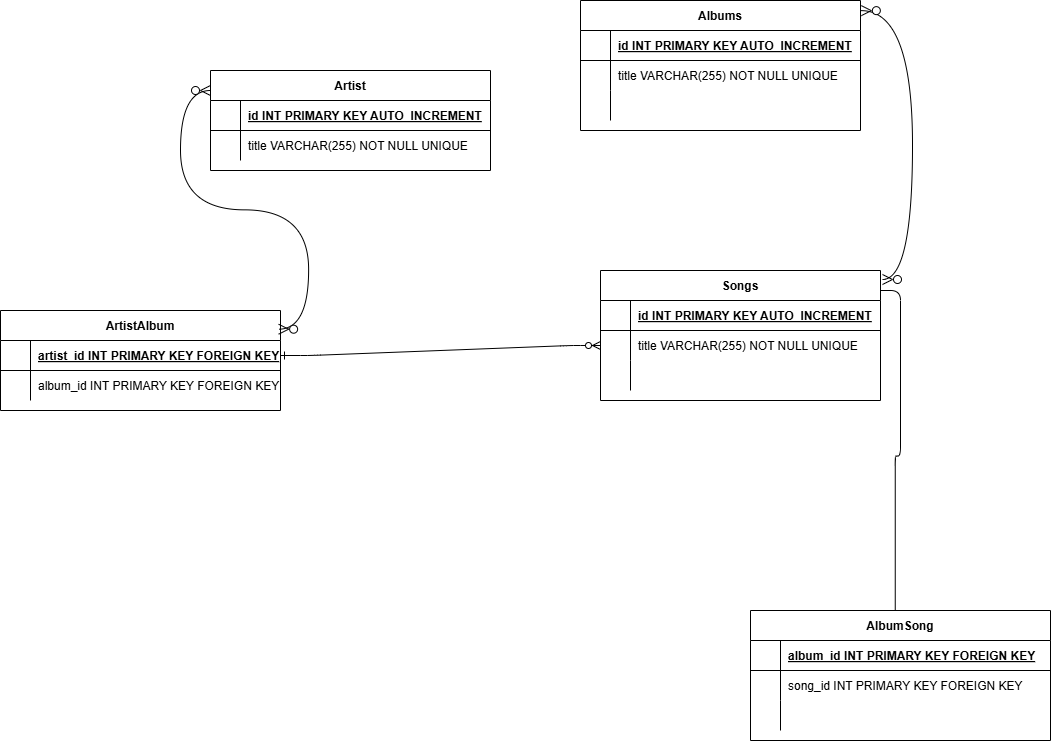

The diagram above was exported from draw.io. Its source (the exported page's mxGraphModel, read from the mxfile embedded in the PNG):
<mxGraphModel dx="1390" dy="2760" grid="1" gridSize="10" guides="1" tooltips="1" connect="1" arrows="1" fold="1" page="1" pageScale="1" pageWidth="850" pageHeight="1100" math="0" shadow="0" extFonts="Permanent Marker^https://fonts.googleapis.com/css?family=Permanent+Marker">
  <root>
    <mxCell id="0" />
    <mxCell id="1" parent="0" />
    <mxCell id="C-vyLk0tnHw3VtMMgP7b-1" value="" style="edgeStyle=entityRelationEdgeStyle;endArrow=ERzeroToMany;startArrow=ERone;endFill=1;startFill=0;" parent="1" source="C-vyLk0tnHw3VtMMgP7b-24" target="C-vyLk0tnHw3VtMMgP7b-6" edge="1">
      <mxGeometry width="100" height="100" relative="1" as="geometry">
        <mxPoint x="340" y="720" as="sourcePoint" />
        <mxPoint x="440" y="620" as="targetPoint" />
      </mxGeometry>
    </mxCell>
    <mxCell id="C-vyLk0tnHw3VtMMgP7b-12" value="" style="edgeStyle=entityRelationEdgeStyle;endArrow=ERzeroToMany;startArrow=ERone;endFill=1;startFill=0;entryX=0.979;entryY=0.162;entryDx=0;entryDy=0;entryPerimeter=0;" parent="1" edge="1">
      <mxGeometry width="100" height="100" relative="1" as="geometry">
        <mxPoint x="940" y="130" as="sourcePoint" />
        <mxPoint x="994.7500000000002" y="461.05999999999995" as="targetPoint" />
        <Array as="points">
          <mxPoint x="960" y="460" />
          <mxPoint x="1050" y="460" />
        </Array>
      </mxGeometry>
    </mxCell>
    <mxCell id="C-vyLk0tnHw3VtMMgP7b-2" value="Songs" style="shape=table;startSize=30;container=1;collapsible=1;childLayout=tableLayout;fixedRows=1;rowLines=0;fontStyle=1;align=center;resizeLast=1;" parent="1" vertex="1">
      <mxGeometry x="670" y="110" width="280" height="130" as="geometry" />
    </mxCell>
    <mxCell id="C-vyLk0tnHw3VtMMgP7b-3" value="" style="shape=partialRectangle;collapsible=0;dropTarget=0;pointerEvents=0;fillColor=none;points=[[0,0.5],[1,0.5]];portConstraint=eastwest;top=0;left=0;right=0;bottom=1;" parent="C-vyLk0tnHw3VtMMgP7b-2" vertex="1">
      <mxGeometry y="30" width="280" height="30" as="geometry" />
    </mxCell>
    <mxCell id="C-vyLk0tnHw3VtMMgP7b-4" value="" style="shape=partialRectangle;overflow=hidden;connectable=0;fillColor=none;top=0;left=0;bottom=0;right=0;fontStyle=1;" parent="C-vyLk0tnHw3VtMMgP7b-3" vertex="1">
      <mxGeometry width="30" height="30" as="geometry">
        <mxRectangle width="30" height="30" as="alternateBounds" />
      </mxGeometry>
    </mxCell>
    <mxCell id="C-vyLk0tnHw3VtMMgP7b-5" value="id INT PRIMARY KEY AUTO_INCREMENT" style="shape=partialRectangle;overflow=hidden;connectable=0;fillColor=none;top=0;left=0;bottom=0;right=0;align=left;spacingLeft=6;fontStyle=5;" parent="C-vyLk0tnHw3VtMMgP7b-3" vertex="1">
      <mxGeometry x="30" width="250" height="30" as="geometry">
        <mxRectangle width="250" height="30" as="alternateBounds" />
      </mxGeometry>
    </mxCell>
    <mxCell id="C-vyLk0tnHw3VtMMgP7b-6" value="" style="shape=partialRectangle;collapsible=0;dropTarget=0;pointerEvents=0;fillColor=none;points=[[0,0.5],[1,0.5]];portConstraint=eastwest;top=0;left=0;right=0;bottom=0;" parent="C-vyLk0tnHw3VtMMgP7b-2" vertex="1">
      <mxGeometry y="60" width="280" height="30" as="geometry" />
    </mxCell>
    <mxCell id="C-vyLk0tnHw3VtMMgP7b-7" value="" style="shape=partialRectangle;overflow=hidden;connectable=0;fillColor=none;top=0;left=0;bottom=0;right=0;" parent="C-vyLk0tnHw3VtMMgP7b-6" vertex="1">
      <mxGeometry width="30" height="30" as="geometry">
        <mxRectangle width="30" height="30" as="alternateBounds" />
      </mxGeometry>
    </mxCell>
    <mxCell id="C-vyLk0tnHw3VtMMgP7b-8" value="title VARCHAR(255) NOT NULL UNIQUE" style="shape=partialRectangle;overflow=hidden;connectable=0;fillColor=none;top=0;left=0;bottom=0;right=0;align=left;spacingLeft=6;" parent="C-vyLk0tnHw3VtMMgP7b-6" vertex="1">
      <mxGeometry x="30" width="250" height="30" as="geometry">
        <mxRectangle width="250" height="30" as="alternateBounds" />
      </mxGeometry>
    </mxCell>
    <mxCell id="C-vyLk0tnHw3VtMMgP7b-9" value="" style="shape=partialRectangle;collapsible=0;dropTarget=0;pointerEvents=0;fillColor=none;points=[[0,0.5],[1,0.5]];portConstraint=eastwest;top=0;left=0;right=0;bottom=0;" parent="C-vyLk0tnHw3VtMMgP7b-2" vertex="1">
      <mxGeometry y="90" width="280" height="30" as="geometry" />
    </mxCell>
    <mxCell id="C-vyLk0tnHw3VtMMgP7b-10" value="" style="shape=partialRectangle;overflow=hidden;connectable=0;fillColor=none;top=0;left=0;bottom=0;right=0;" parent="C-vyLk0tnHw3VtMMgP7b-9" vertex="1">
      <mxGeometry width="30" height="30" as="geometry">
        <mxRectangle width="30" height="30" as="alternateBounds" />
      </mxGeometry>
    </mxCell>
    <mxCell id="C-vyLk0tnHw3VtMMgP7b-11" value="" style="shape=partialRectangle;overflow=hidden;connectable=0;fillColor=none;top=0;left=0;bottom=0;right=0;align=left;spacingLeft=6;" parent="C-vyLk0tnHw3VtMMgP7b-9" vertex="1">
      <mxGeometry x="30" width="250" height="30" as="geometry">
        <mxRectangle width="250" height="30" as="alternateBounds" />
      </mxGeometry>
    </mxCell>
    <mxCell id="C-vyLk0tnHw3VtMMgP7b-13" value="AlbumSong" style="shape=table;startSize=30;container=1;collapsible=1;childLayout=tableLayout;fixedRows=1;rowLines=0;fontStyle=1;align=center;resizeLast=1;" parent="1" vertex="1">
      <mxGeometry x="820" y="450" width="300" height="130" as="geometry" />
    </mxCell>
    <mxCell id="C-vyLk0tnHw3VtMMgP7b-14" value="" style="shape=partialRectangle;collapsible=0;dropTarget=0;pointerEvents=0;fillColor=none;points=[[0,0.5],[1,0.5]];portConstraint=eastwest;top=0;left=0;right=0;bottom=1;" parent="C-vyLk0tnHw3VtMMgP7b-13" vertex="1">
      <mxGeometry y="30" width="300" height="30" as="geometry" />
    </mxCell>
    <mxCell id="C-vyLk0tnHw3VtMMgP7b-15" value="" style="shape=partialRectangle;overflow=hidden;connectable=0;fillColor=none;top=0;left=0;bottom=0;right=0;fontStyle=1;" parent="C-vyLk0tnHw3VtMMgP7b-14" vertex="1">
      <mxGeometry width="30" height="30" as="geometry">
        <mxRectangle width="30" height="30" as="alternateBounds" />
      </mxGeometry>
    </mxCell>
    <mxCell id="C-vyLk0tnHw3VtMMgP7b-16" value="album_id INT PRIMARY KEY FOREIGN KEY" style="shape=partialRectangle;overflow=hidden;connectable=0;fillColor=none;top=0;left=0;bottom=0;right=0;align=left;spacingLeft=6;fontStyle=5;" parent="C-vyLk0tnHw3VtMMgP7b-14" vertex="1">
      <mxGeometry x="30" width="270" height="30" as="geometry">
        <mxRectangle width="270" height="30" as="alternateBounds" />
      </mxGeometry>
    </mxCell>
    <mxCell id="C-vyLk0tnHw3VtMMgP7b-17" value="" style="shape=partialRectangle;collapsible=0;dropTarget=0;pointerEvents=0;fillColor=none;points=[[0,0.5],[1,0.5]];portConstraint=eastwest;top=0;left=0;right=0;bottom=0;" parent="C-vyLk0tnHw3VtMMgP7b-13" vertex="1">
      <mxGeometry y="60" width="300" height="30" as="geometry" />
    </mxCell>
    <mxCell id="C-vyLk0tnHw3VtMMgP7b-18" value="" style="shape=partialRectangle;overflow=hidden;connectable=0;fillColor=none;top=0;left=0;bottom=0;right=0;" parent="C-vyLk0tnHw3VtMMgP7b-17" vertex="1">
      <mxGeometry width="30" height="30" as="geometry">
        <mxRectangle width="30" height="30" as="alternateBounds" />
      </mxGeometry>
    </mxCell>
    <mxCell id="C-vyLk0tnHw3VtMMgP7b-19" value="song_id INT PRIMARY KEY FOREIGN KEY" style="shape=partialRectangle;overflow=hidden;connectable=0;fillColor=none;top=0;left=0;bottom=0;right=0;align=left;spacingLeft=6;" parent="C-vyLk0tnHw3VtMMgP7b-17" vertex="1">
      <mxGeometry x="30" width="270" height="30" as="geometry">
        <mxRectangle width="270" height="30" as="alternateBounds" />
      </mxGeometry>
    </mxCell>
    <mxCell id="C-vyLk0tnHw3VtMMgP7b-20" value="" style="shape=partialRectangle;collapsible=0;dropTarget=0;pointerEvents=0;fillColor=none;points=[[0,0.5],[1,0.5]];portConstraint=eastwest;top=0;left=0;right=0;bottom=0;" parent="C-vyLk0tnHw3VtMMgP7b-13" vertex="1">
      <mxGeometry y="90" width="300" height="30" as="geometry" />
    </mxCell>
    <mxCell id="C-vyLk0tnHw3VtMMgP7b-21" value="" style="shape=partialRectangle;overflow=hidden;connectable=0;fillColor=none;top=0;left=0;bottom=0;right=0;" parent="C-vyLk0tnHw3VtMMgP7b-20" vertex="1">
      <mxGeometry width="30" height="30" as="geometry">
        <mxRectangle width="30" height="30" as="alternateBounds" />
      </mxGeometry>
    </mxCell>
    <mxCell id="C-vyLk0tnHw3VtMMgP7b-22" value="" style="shape=partialRectangle;overflow=hidden;connectable=0;fillColor=none;top=0;left=0;bottom=0;right=0;align=left;spacingLeft=6;" parent="C-vyLk0tnHw3VtMMgP7b-20" vertex="1">
      <mxGeometry x="30" width="270" height="30" as="geometry">
        <mxRectangle width="270" height="30" as="alternateBounds" />
      </mxGeometry>
    </mxCell>
    <mxCell id="C-vyLk0tnHw3VtMMgP7b-23" value="ArtistAlbum" style="shape=table;startSize=30;container=1;collapsible=1;childLayout=tableLayout;fixedRows=1;rowLines=0;fontStyle=1;align=center;resizeLast=1;" parent="1" vertex="1">
      <mxGeometry x="70" y="150" width="280" height="100" as="geometry" />
    </mxCell>
    <mxCell id="C-vyLk0tnHw3VtMMgP7b-24" value="" style="shape=partialRectangle;collapsible=0;dropTarget=0;pointerEvents=0;fillColor=none;points=[[0,0.5],[1,0.5]];portConstraint=eastwest;top=0;left=0;right=0;bottom=1;" parent="C-vyLk0tnHw3VtMMgP7b-23" vertex="1">
      <mxGeometry y="30" width="280" height="30" as="geometry" />
    </mxCell>
    <mxCell id="C-vyLk0tnHw3VtMMgP7b-25" value="" style="shape=partialRectangle;overflow=hidden;connectable=0;fillColor=none;top=0;left=0;bottom=0;right=0;fontStyle=1;" parent="C-vyLk0tnHw3VtMMgP7b-24" vertex="1">
      <mxGeometry width="30" height="30" as="geometry">
        <mxRectangle width="30" height="30" as="alternateBounds" />
      </mxGeometry>
    </mxCell>
    <mxCell id="C-vyLk0tnHw3VtMMgP7b-26" value="artist_id INT PRIMARY KEY FOREIGN KEY" style="shape=partialRectangle;overflow=hidden;connectable=0;fillColor=none;top=0;left=0;bottom=0;right=0;align=left;spacingLeft=6;fontStyle=5;" parent="C-vyLk0tnHw3VtMMgP7b-24" vertex="1">
      <mxGeometry x="30" width="250" height="30" as="geometry">
        <mxRectangle width="250" height="30" as="alternateBounds" />
      </mxGeometry>
    </mxCell>
    <mxCell id="C-vyLk0tnHw3VtMMgP7b-27" value="" style="shape=partialRectangle;collapsible=0;dropTarget=0;pointerEvents=0;fillColor=none;points=[[0,0.5],[1,0.5]];portConstraint=eastwest;top=0;left=0;right=0;bottom=0;" parent="C-vyLk0tnHw3VtMMgP7b-23" vertex="1">
      <mxGeometry y="60" width="280" height="30" as="geometry" />
    </mxCell>
    <mxCell id="C-vyLk0tnHw3VtMMgP7b-28" value="" style="shape=partialRectangle;overflow=hidden;connectable=0;fillColor=none;top=0;left=0;bottom=0;right=0;" parent="C-vyLk0tnHw3VtMMgP7b-27" vertex="1">
      <mxGeometry width="30" height="30" as="geometry">
        <mxRectangle width="30" height="30" as="alternateBounds" />
      </mxGeometry>
    </mxCell>
    <mxCell id="C-vyLk0tnHw3VtMMgP7b-29" value="album_id INT PRIMARY KEY FOREIGN KEY" style="shape=partialRectangle;overflow=hidden;connectable=0;fillColor=none;top=0;left=0;bottom=0;right=0;align=left;spacingLeft=6;" parent="C-vyLk0tnHw3VtMMgP7b-27" vertex="1">
      <mxGeometry x="30" width="250" height="30" as="geometry">
        <mxRectangle width="250" height="30" as="alternateBounds" />
      </mxGeometry>
    </mxCell>
    <mxCell id="IddGyW5BNPwz1ll-Y_23-2" value="" style="edgeStyle=entityRelationEdgeStyle;fontSize=12;html=1;endArrow=ERzeroToMany;endFill=1;startArrow=ERzeroToMany;rounded=0;startSize=8;endSize=8;curved=1;exitX=0.804;exitY=0.037;exitDx=0;exitDy=0;exitPerimeter=0;" edge="1" parent="1">
      <mxGeometry width="100" height="100" relative="1" as="geometry">
        <mxPoint x="348.1199999999999" y="168.70000000000005" as="sourcePoint" />
        <mxPoint x="280" y="-70" as="targetPoint" />
        <Array as="points">
          <mxPoint x="90" y="-310" />
          <mxPoint x="233" y="85" />
          <mxPoint x="230" y="50" />
        </Array>
      </mxGeometry>
    </mxCell>
    <mxCell id="IddGyW5BNPwz1ll-Y_23-3" value="Artist" style="shape=table;startSize=30;container=1;collapsible=1;childLayout=tableLayout;fixedRows=1;rowLines=0;fontStyle=1;align=center;resizeLast=1;" vertex="1" parent="1">
      <mxGeometry x="280" y="-90" width="280" height="100" as="geometry" />
    </mxCell>
    <mxCell id="IddGyW5BNPwz1ll-Y_23-4" value="" style="shape=partialRectangle;collapsible=0;dropTarget=0;pointerEvents=0;fillColor=none;points=[[0,0.5],[1,0.5]];portConstraint=eastwest;top=0;left=0;right=0;bottom=1;" vertex="1" parent="IddGyW5BNPwz1ll-Y_23-3">
      <mxGeometry y="30" width="280" height="30" as="geometry" />
    </mxCell>
    <mxCell id="IddGyW5BNPwz1ll-Y_23-5" value="" style="shape=partialRectangle;overflow=hidden;connectable=0;fillColor=none;top=0;left=0;bottom=0;right=0;fontStyle=1;" vertex="1" parent="IddGyW5BNPwz1ll-Y_23-4">
      <mxGeometry width="30" height="30" as="geometry">
        <mxRectangle width="30" height="30" as="alternateBounds" />
      </mxGeometry>
    </mxCell>
    <mxCell id="IddGyW5BNPwz1ll-Y_23-6" value="id INT PRIMARY KEY AUTO_INCREMENT" style="shape=partialRectangle;overflow=hidden;connectable=0;fillColor=none;top=0;left=0;bottom=0;right=0;align=left;spacingLeft=6;fontStyle=5;" vertex="1" parent="IddGyW5BNPwz1ll-Y_23-4">
      <mxGeometry x="30" width="250" height="30" as="geometry">
        <mxRectangle width="250" height="30" as="alternateBounds" />
      </mxGeometry>
    </mxCell>
    <mxCell id="IddGyW5BNPwz1ll-Y_23-7" value="" style="shape=partialRectangle;collapsible=0;dropTarget=0;pointerEvents=0;fillColor=none;points=[[0,0.5],[1,0.5]];portConstraint=eastwest;top=0;left=0;right=0;bottom=0;" vertex="1" parent="IddGyW5BNPwz1ll-Y_23-3">
      <mxGeometry y="60" width="280" height="30" as="geometry" />
    </mxCell>
    <mxCell id="IddGyW5BNPwz1ll-Y_23-8" value="" style="shape=partialRectangle;overflow=hidden;connectable=0;fillColor=none;top=0;left=0;bottom=0;right=0;" vertex="1" parent="IddGyW5BNPwz1ll-Y_23-7">
      <mxGeometry width="30" height="30" as="geometry">
        <mxRectangle width="30" height="30" as="alternateBounds" />
      </mxGeometry>
    </mxCell>
    <mxCell id="IddGyW5BNPwz1ll-Y_23-9" value="title VARCHAR(255) NOT NULL UNIQUE" style="shape=partialRectangle;overflow=hidden;connectable=0;fillColor=none;top=0;left=0;bottom=0;right=0;align=left;spacingLeft=6;" vertex="1" parent="IddGyW5BNPwz1ll-Y_23-7">
      <mxGeometry x="30" width="250" height="30" as="geometry">
        <mxRectangle width="250" height="30" as="alternateBounds" />
      </mxGeometry>
    </mxCell>
    <mxCell id="IddGyW5BNPwz1ll-Y_23-10" value="Albums" style="shape=table;startSize=30;container=1;collapsible=1;childLayout=tableLayout;fixedRows=1;rowLines=0;fontStyle=1;align=center;resizeLast=1;" vertex="1" parent="1">
      <mxGeometry x="650" y="-160" width="280" height="130" as="geometry" />
    </mxCell>
    <mxCell id="IddGyW5BNPwz1ll-Y_23-11" value="" style="shape=partialRectangle;collapsible=0;dropTarget=0;pointerEvents=0;fillColor=none;points=[[0,0.5],[1,0.5]];portConstraint=eastwest;top=0;left=0;right=0;bottom=1;" vertex="1" parent="IddGyW5BNPwz1ll-Y_23-10">
      <mxGeometry y="30" width="280" height="30" as="geometry" />
    </mxCell>
    <mxCell id="IddGyW5BNPwz1ll-Y_23-12" value="" style="shape=partialRectangle;overflow=hidden;connectable=0;fillColor=none;top=0;left=0;bottom=0;right=0;fontStyle=1;" vertex="1" parent="IddGyW5BNPwz1ll-Y_23-11">
      <mxGeometry width="30" height="30" as="geometry">
        <mxRectangle width="30" height="30" as="alternateBounds" />
      </mxGeometry>
    </mxCell>
    <mxCell id="IddGyW5BNPwz1ll-Y_23-13" value="id INT PRIMARY KEY AUTO_INCREMENT" style="shape=partialRectangle;overflow=hidden;connectable=0;fillColor=none;top=0;left=0;bottom=0;right=0;align=left;spacingLeft=6;fontStyle=5;" vertex="1" parent="IddGyW5BNPwz1ll-Y_23-11">
      <mxGeometry x="30" width="250" height="30" as="geometry">
        <mxRectangle width="250" height="30" as="alternateBounds" />
      </mxGeometry>
    </mxCell>
    <mxCell id="IddGyW5BNPwz1ll-Y_23-14" value="" style="shape=partialRectangle;collapsible=0;dropTarget=0;pointerEvents=0;fillColor=none;points=[[0,0.5],[1,0.5]];portConstraint=eastwest;top=0;left=0;right=0;bottom=0;" vertex="1" parent="IddGyW5BNPwz1ll-Y_23-10">
      <mxGeometry y="60" width="280" height="30" as="geometry" />
    </mxCell>
    <mxCell id="IddGyW5BNPwz1ll-Y_23-15" value="" style="shape=partialRectangle;overflow=hidden;connectable=0;fillColor=none;top=0;left=0;bottom=0;right=0;" vertex="1" parent="IddGyW5BNPwz1ll-Y_23-14">
      <mxGeometry width="30" height="30" as="geometry">
        <mxRectangle width="30" height="30" as="alternateBounds" />
      </mxGeometry>
    </mxCell>
    <mxCell id="IddGyW5BNPwz1ll-Y_23-16" value="title VARCHAR(255) NOT NULL UNIQUE" style="shape=partialRectangle;overflow=hidden;connectable=0;fillColor=none;top=0;left=0;bottom=0;right=0;align=left;spacingLeft=6;" vertex="1" parent="IddGyW5BNPwz1ll-Y_23-14">
      <mxGeometry x="30" width="250" height="30" as="geometry">
        <mxRectangle width="250" height="30" as="alternateBounds" />
      </mxGeometry>
    </mxCell>
    <mxCell id="IddGyW5BNPwz1ll-Y_23-17" value="" style="shape=partialRectangle;collapsible=0;dropTarget=0;pointerEvents=0;fillColor=none;points=[[0,0.5],[1,0.5]];portConstraint=eastwest;top=0;left=0;right=0;bottom=0;" vertex="1" parent="IddGyW5BNPwz1ll-Y_23-10">
      <mxGeometry y="90" width="280" height="30" as="geometry" />
    </mxCell>
    <mxCell id="IddGyW5BNPwz1ll-Y_23-18" value="" style="shape=partialRectangle;overflow=hidden;connectable=0;fillColor=none;top=0;left=0;bottom=0;right=0;" vertex="1" parent="IddGyW5BNPwz1ll-Y_23-17">
      <mxGeometry width="30" height="30" as="geometry">
        <mxRectangle width="30" height="30" as="alternateBounds" />
      </mxGeometry>
    </mxCell>
    <mxCell id="IddGyW5BNPwz1ll-Y_23-19" value="" style="shape=partialRectangle;overflow=hidden;connectable=0;fillColor=none;top=0;left=0;bottom=0;right=0;align=left;spacingLeft=6;" vertex="1" parent="IddGyW5BNPwz1ll-Y_23-17">
      <mxGeometry x="30" width="250" height="30" as="geometry">
        <mxRectangle width="250" height="30" as="alternateBounds" />
      </mxGeometry>
    </mxCell>
    <mxCell id="IddGyW5BNPwz1ll-Y_23-20" value="" style="edgeStyle=entityRelationEdgeStyle;fontSize=12;html=1;endArrow=ERzeroToMany;endFill=1;startArrow=ERzeroToMany;rounded=0;startSize=8;endSize=8;curved=1;entryX=1.003;entryY=0.078;entryDx=0;entryDy=0;entryPerimeter=0;" edge="1" parent="1" target="IddGyW5BNPwz1ll-Y_23-10">
      <mxGeometry width="100" height="100" relative="1" as="geometry">
        <mxPoint x="952" y="119" as="sourcePoint" />
        <mxPoint x="920" as="targetPoint" />
        <Array as="points">
          <mxPoint x="710" y="-140" />
        </Array>
      </mxGeometry>
    </mxCell>
  </root>
</mxGraphModel>